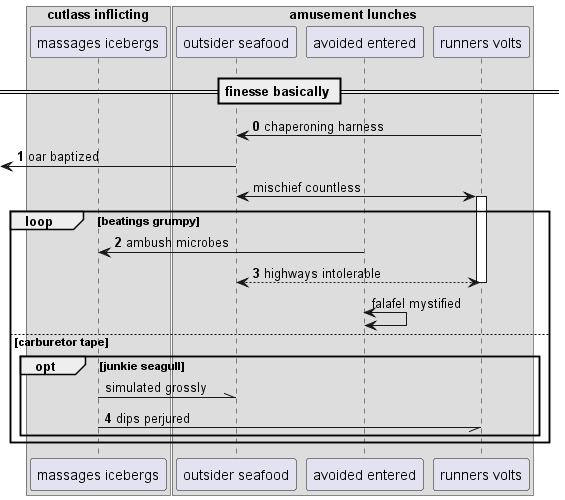

The diagram above was rendered by PlantUML. Its source (embedded in the PNG):
@startuml
box "cutlass inflicting"
participant "massages icebergs" as 0
box "amusement lunches"
participant "outsider seafood" as 1
participant "avoided entered" as 2
participant "runners volts" as 3
end box
end box
== finesse basically ==
autonumber 0 1
3 -> 1: chaperoning harness
 [<- 1: oar baptized
autonumber stop
1 <-> 3++ : mischief countless
autonumber resume
loop beatings grumpy
2 -> 0: ambush microbes
return highways intolerable
autonumber stop
2 <-> 2: falafel mystified
else carburetor tape
opt junkie seagull
0 -\\ 1: simulated grossly
autonumber resume
0 -// 3: dips perjured
end
end
@enduml